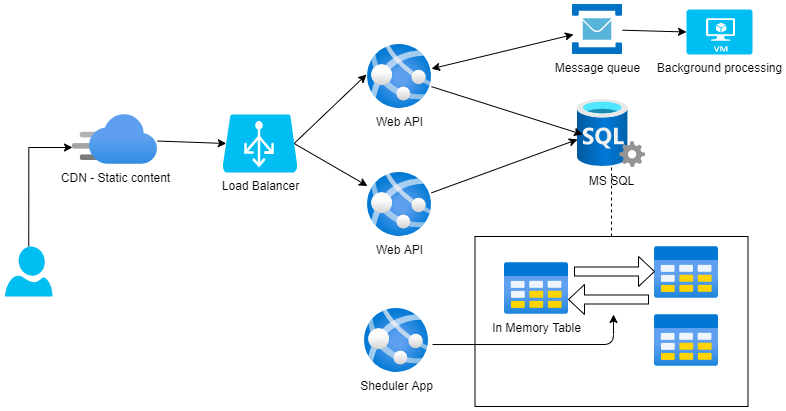

The diagram above was exported from draw.io. Its source (the exported page's mxGraphModel, read from the mxfile embedded in the PNG):
<mxGraphModel dx="1248" dy="628" grid="1" gridSize="10" guides="1" tooltips="1" connect="1" arrows="1" fold="1" page="1" pageScale="1" pageWidth="827" pageHeight="1169" math="0" shadow="0">
  <root>
    <mxCell id="0" />
    <mxCell id="1" parent="0" />
    <mxCell id="OOU3rxC5QWyWvi4FcHPX-8" value="" style="whiteSpace=wrap;html=1;" parent="1" vertex="1">
      <mxGeometry x="492.5" y="252" width="273" height="170" as="geometry" />
    </mxCell>
    <mxCell id="t8QzwnQOkVPWqz5d0vRr-2" value="MS SQL" style="aspect=fixed;html=1;points=[];align=center;image;fontSize=12;image=img/lib/azure2/databases/SQL_Server.svg;" parent="1" vertex="1">
      <mxGeometry x="595" y="115" width="68" height="68" as="geometry" />
    </mxCell>
    <mxCell id="t8QzwnQOkVPWqz5d0vRr-4" value="" style="aspect=fixed;html=1;points=[];align=center;image;fontSize=12;image=img/lib/azure2/general/Table.svg;" parent="1" vertex="1">
      <mxGeometry x="672" y="262" width="64" height="52" as="geometry" />
    </mxCell>
    <mxCell id="t8QzwnQOkVPWqz5d0vRr-5" value="Web API" style="aspect=fixed;html=1;points=[];align=center;image;fontSize=12;image=img/lib/azure2/compute/App_Services.svg;" parent="1" vertex="1">
      <mxGeometry x="385" y="60" width="64" height="64" as="geometry" />
    </mxCell>
    <mxCell id="t8QzwnQOkVPWqz5d0vRr-6" value="Web API" style="aspect=fixed;html=1;points=[];align=center;image;fontSize=12;image=img/lib/azure2/compute/App_Services.svg;" parent="1" vertex="1">
      <mxGeometry x="385" y="188" width="64" height="64" as="geometry" />
    </mxCell>
    <mxCell id="OOU3rxC5QWyWvi4FcHPX-3" style="edgeStyle=none;rounded=0;orthogonalLoop=1;jettySize=auto;html=1;exitX=0.955;exitY=0.5;exitDx=0;exitDy=0;exitPerimeter=0;entryX=-0.016;entryY=0.469;entryDx=0;entryDy=0;entryPerimeter=0;" parent="1" source="t8QzwnQOkVPWqz5d0vRr-7" target="t8QzwnQOkVPWqz5d0vRr-5" edge="1">
      <mxGeometry relative="1" as="geometry" />
    </mxCell>
    <mxCell id="OOU3rxC5QWyWvi4FcHPX-4" style="edgeStyle=none;rounded=0;orthogonalLoop=1;jettySize=auto;html=1;exitX=0.955;exitY=0.5;exitDx=0;exitDy=0;exitPerimeter=0;" parent="1" source="t8QzwnQOkVPWqz5d0vRr-7" target="t8QzwnQOkVPWqz5d0vRr-6" edge="1">
      <mxGeometry relative="1" as="geometry" />
    </mxCell>
    <mxCell id="t8QzwnQOkVPWqz5d0vRr-7" value="Load Balancer" style="verticalLabelPosition=bottom;html=1;verticalAlign=top;align=center;strokeColor=none;fillColor=#00BEF2;shape=mxgraph.azure.azure_load_balancer;" parent="1" vertex="1">
      <mxGeometry x="240" y="130" width="75" height="58" as="geometry" />
    </mxCell>
    <mxCell id="t8QzwnQOkVPWqz5d0vRr-8" value="CDN - Static content" style="aspect=fixed;html=1;points=[];align=center;image;fontSize=12;image=img/lib/azure2/app_services/CDN_Profiles.svg;" parent="1" vertex="1">
      <mxGeometry x="90" y="130" width="85" height="50" as="geometry" />
    </mxCell>
    <mxCell id="t8QzwnQOkVPWqz5d0vRr-9" value="" style="aspect=fixed;html=1;points=[];align=center;image;fontSize=12;image=img/lib/azure2/general/Table.svg;" parent="1" vertex="1">
      <mxGeometry x="672" y="330" width="64" height="52" as="geometry" />
    </mxCell>
    <mxCell id="t8QzwnQOkVPWqz5d0vRr-10" value="Message queue" style="aspect=fixed;html=1;points=[];align=center;image;fontSize=12;image=img/lib/mscae/Service_Bus.svg;" parent="1" vertex="1">
      <mxGeometry x="590" y="20" width="50" height="50" as="geometry" />
    </mxCell>
    <mxCell id="t8QzwnQOkVPWqz5d0vRr-11" value="Sheduler App" style="aspect=fixed;html=1;points=[];align=center;image;fontSize=12;image=img/lib/azure2/compute/App_Services.svg;" parent="1" vertex="1">
      <mxGeometry x="382" y="324" width="64" height="64" as="geometry" />
    </mxCell>
    <mxCell id="OOU3rxC5QWyWvi4FcHPX-2" style="edgeStyle=orthogonalEdgeStyle;rounded=0;orthogonalLoop=1;jettySize=auto;html=1;exitX=0.5;exitY=0;exitDx=0;exitDy=0;exitPerimeter=0;entryX=0;entryY=0.66;entryDx=0;entryDy=0;entryPerimeter=0;" parent="1" source="OOU3rxC5QWyWvi4FcHPX-1" target="t8QzwnQOkVPWqz5d0vRr-8" edge="1">
      <mxGeometry relative="1" as="geometry" />
    </mxCell>
    <mxCell id="OOU3rxC5QWyWvi4FcHPX-1" value="" style="verticalLabelPosition=bottom;html=1;verticalAlign=top;align=center;strokeColor=none;fillColor=#00BEF2;shape=mxgraph.azure.user;" parent="1" vertex="1">
      <mxGeometry x="22.5" y="262" width="47.5" height="50" as="geometry" />
    </mxCell>
    <mxCell id="OOU3rxC5QWyWvi4FcHPX-5" value="" style="endArrow=classic;html=1;entryX=0.074;entryY=0.515;entryDx=0;entryDy=0;entryPerimeter=0;" parent="1" source="t8QzwnQOkVPWqz5d0vRr-5" target="t8QzwnQOkVPWqz5d0vRr-2" edge="1">
      <mxGeometry width="50" height="50" relative="1" as="geometry">
        <mxPoint x="390" y="320" as="sourcePoint" />
        <mxPoint x="440" y="270" as="targetPoint" />
      </mxGeometry>
    </mxCell>
    <mxCell id="OOU3rxC5QWyWvi4FcHPX-6" value="" style="endArrow=classic;html=1;entryX=0;entryY=0.588;entryDx=0;entryDy=0;entryPerimeter=0;" parent="1" source="t8QzwnQOkVPWqz5d0vRr-6" target="t8QzwnQOkVPWqz5d0vRr-2" edge="1">
      <mxGeometry width="50" height="50" relative="1" as="geometry">
        <mxPoint x="390" y="320" as="sourcePoint" />
        <mxPoint x="440" y="270" as="targetPoint" />
      </mxGeometry>
    </mxCell>
    <mxCell id="t8QzwnQOkVPWqz5d0vRr-3" value="In Memory Table" style="aspect=fixed;html=1;points=[];align=center;image;fontSize=12;image=img/lib/azure2/general/Table.svg;" parent="1" vertex="1">
      <mxGeometry x="522" y="278" width="64" height="52" as="geometry" />
    </mxCell>
    <mxCell id="OOU3rxC5QWyWvi4FcHPX-9" value="" style="endArrow=classic;html=1;entryX=0.05;entryY=0.5;entryDx=0;entryDy=0;entryPerimeter=0;" parent="1" source="t8QzwnQOkVPWqz5d0vRr-8" target="t8QzwnQOkVPWqz5d0vRr-7" edge="1">
      <mxGeometry width="50" height="50" relative="1" as="geometry">
        <mxPoint x="390" y="320" as="sourcePoint" />
        <mxPoint x="440" y="270" as="targetPoint" />
      </mxGeometry>
    </mxCell>
    <mxCell id="OOU3rxC5QWyWvi4FcHPX-13" value="" style="endArrow=none;dashed=1;html=1;" parent="1" source="OOU3rxC5QWyWvi4FcHPX-8" target="t8QzwnQOkVPWqz5d0vRr-2" edge="1">
      <mxGeometry width="50" height="50" relative="1" as="geometry">
        <mxPoint x="390" y="320" as="sourcePoint" />
        <mxPoint x="440" y="270" as="targetPoint" />
      </mxGeometry>
    </mxCell>
    <mxCell id="OOU3rxC5QWyWvi4FcHPX-15" value="" style="shape=singleArrow;whiteSpace=wrap;html=1;" parent="1" vertex="1">
      <mxGeometry x="592" y="272" width="80" height="30" as="geometry" />
    </mxCell>
    <mxCell id="OOU3rxC5QWyWvi4FcHPX-16" value="" style="shape=singleArrow;whiteSpace=wrap;html=1;rotation=-180;" parent="1" vertex="1">
      <mxGeometry x="586" y="300" width="80" height="30" as="geometry" />
    </mxCell>
    <mxCell id="OOU3rxC5QWyWvi4FcHPX-17" value="" style="edgeStyle=segmentEdgeStyle;endArrow=classic;html=1;exitX=1.063;exitY=0.563;exitDx=0;exitDy=0;exitPerimeter=0;" parent="1" source="t8QzwnQOkVPWqz5d0vRr-11" edge="1">
      <mxGeometry width="50" height="50" relative="1" as="geometry">
        <mxPoint x="460" y="360" as="sourcePoint" />
        <mxPoint x="631" y="330" as="targetPoint" />
      </mxGeometry>
    </mxCell>
    <mxCell id="OOU3rxC5QWyWvi4FcHPX-20" value="Background processing" style="verticalLabelPosition=bottom;html=1;verticalAlign=top;align=center;strokeColor=none;fillColor=#00BEF2;shape=mxgraph.azure.virtual_machine;" parent="1" vertex="1">
      <mxGeometry x="704" y="25" width="66" height="45" as="geometry" />
    </mxCell>
    <mxCell id="OOU3rxC5QWyWvi4FcHPX-21" value="" style="endArrow=classic;html=1;entryX=0;entryY=0.5;entryDx=0;entryDy=0;entryPerimeter=0;" parent="1" source="t8QzwnQOkVPWqz5d0vRr-10" target="OOU3rxC5QWyWvi4FcHPX-20" edge="1">
      <mxGeometry width="50" height="50" relative="1" as="geometry">
        <mxPoint x="390" y="320" as="sourcePoint" />
        <mxPoint x="440" y="270" as="targetPoint" />
      </mxGeometry>
    </mxCell>
    <mxCell id="OOU3rxC5QWyWvi4FcHPX-22" value="" style="endArrow=classic;html=1;entryX=0.02;entryY=0.6;entryDx=0;entryDy=0;entryPerimeter=0;startArrow=classic;startFill=1;" parent="1" source="t8QzwnQOkVPWqz5d0vRr-5" target="t8QzwnQOkVPWqz5d0vRr-10" edge="1">
      <mxGeometry width="50" height="50" relative="1" as="geometry">
        <mxPoint x="390" y="320" as="sourcePoint" />
        <mxPoint x="440" y="270" as="targetPoint" />
      </mxGeometry>
    </mxCell>
  </root>
</mxGraphModel>